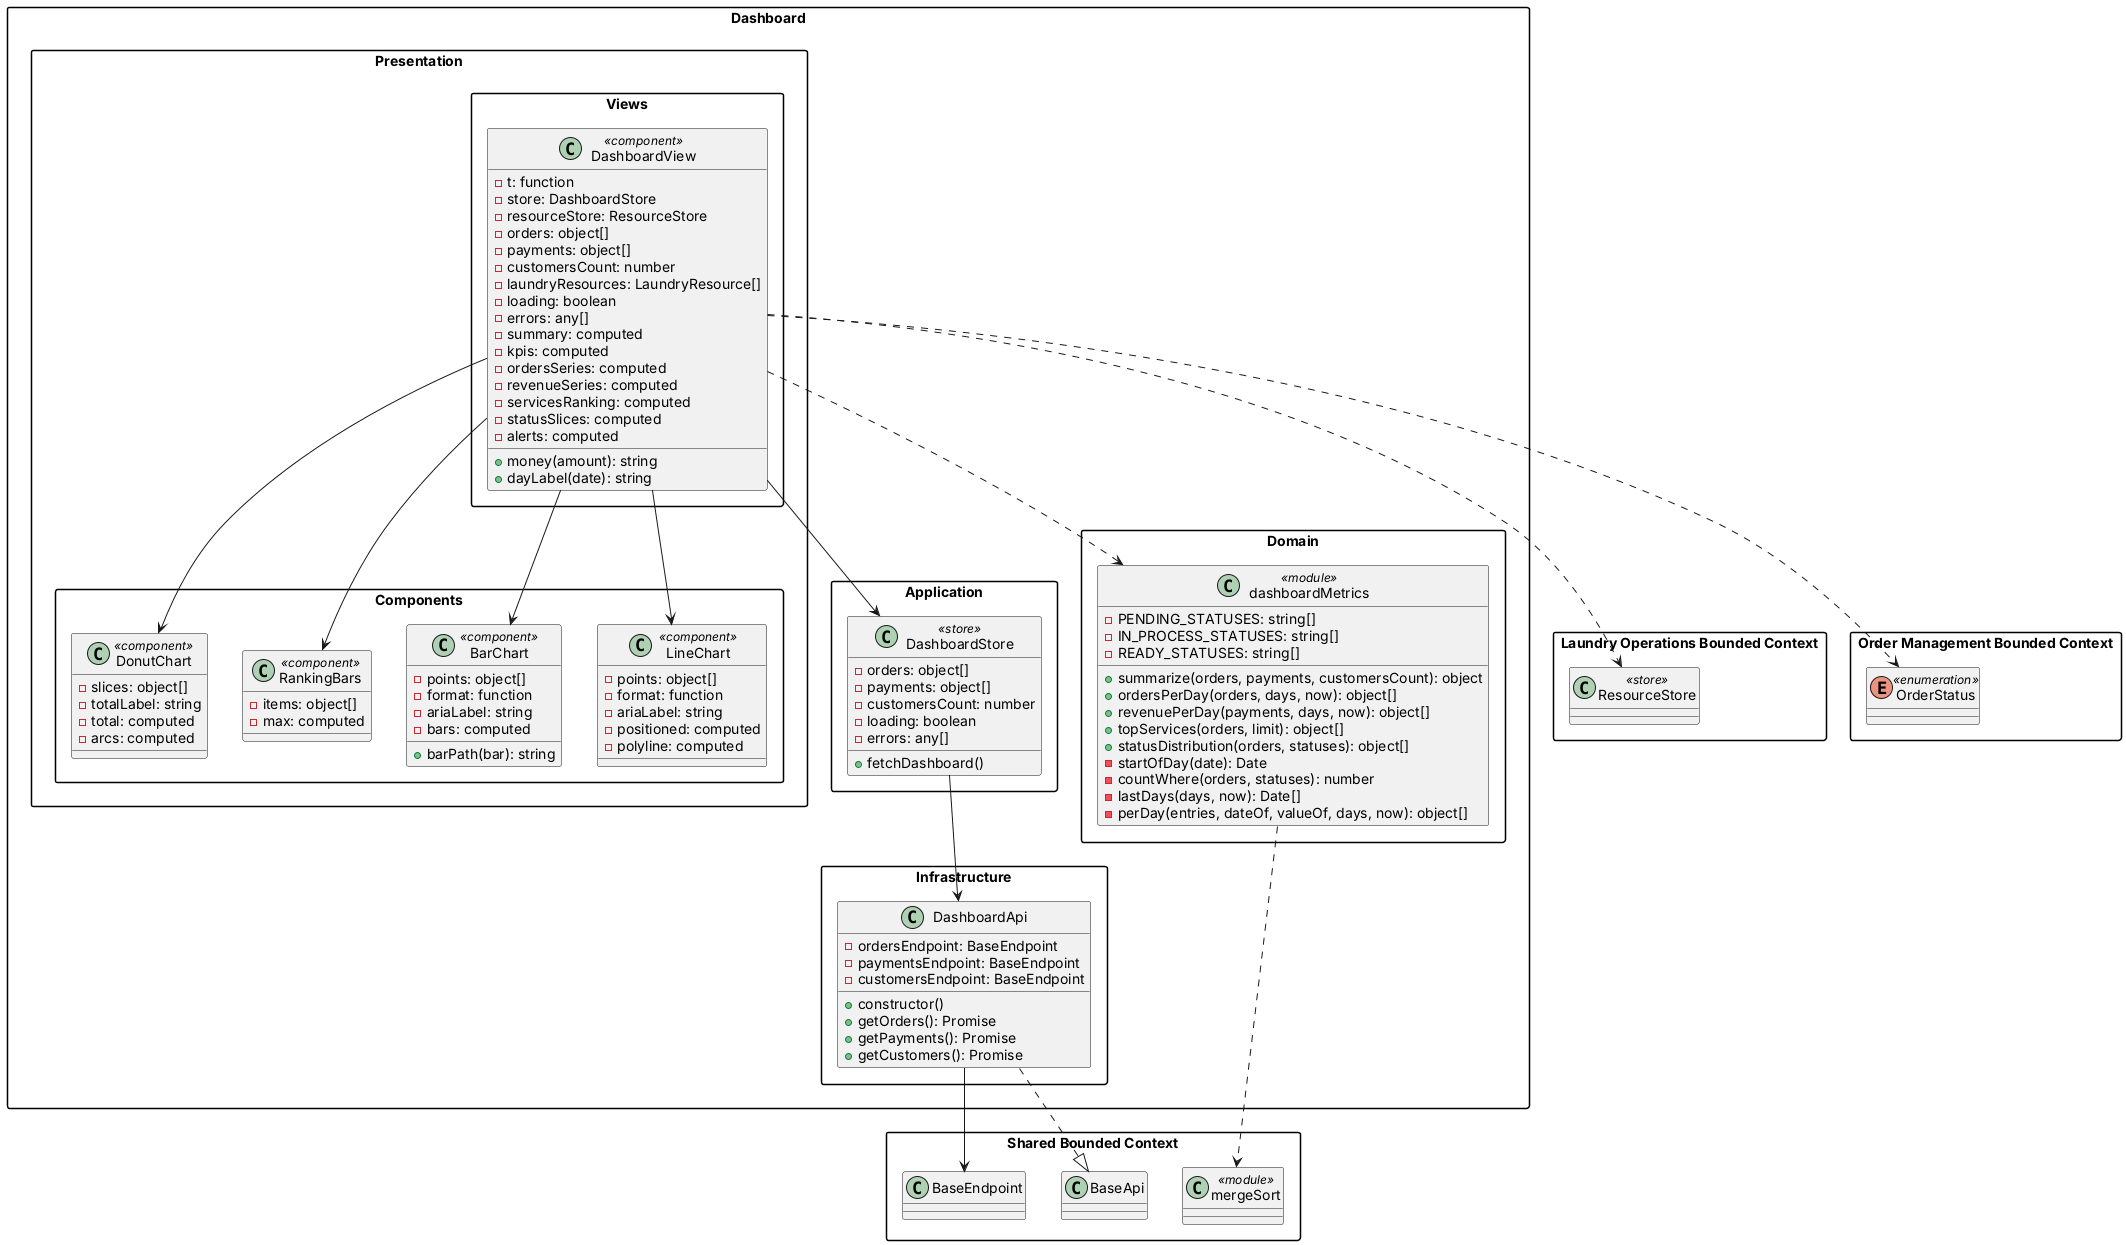

The diagram above was rendered by PlantUML. Its source (embedded in the PNG):
@startuml
skinparam packageStyle rectangle

package "Shared Bounded Context" as shared {
    class BaseApi
    class BaseEndpoint
    class mergeSort <<module>>
}

package "Laundry Operations Bounded Context" as laundry_operations {
    class ResourceStore <<store>>
}

package "Order Management Bounded Context" as order_management {
    enum OrderStatus <<enumeration>>
}

package "Dashboard" as dashboard {
    package "Domain" as dashboard_domain {
        class dashboardMetrics <<module>> {
            - PENDING_STATUSES: string[]
            - IN_PROCESS_STATUSES: string[]
            - READY_STATUSES: string[]
            + summarize(orders, payments, customersCount): object
            + ordersPerDay(orders, days, now): object[]
            + revenuePerDay(payments, days, now): object[]
            + topServices(orders, limit): object[]
            + statusDistribution(orders, statuses): object[]
            - startOfDay(date): Date
            - countWhere(orders, statuses): number
            - lastDays(days, now): Date[]
            - perDay(entries, dateOf, valueOf, days, now): object[]
        }
    }

    package "Infrastructure" as dashboard_infrastructure {
        class DashboardApi {
            - ordersEndpoint: BaseEndpoint
            - paymentsEndpoint: BaseEndpoint
            - customersEndpoint: BaseEndpoint
            + constructor()
            + getOrders(): Promise
            + getPayments(): Promise
            + getCustomers(): Promise
        }

        DashboardApi ..|> BaseApi
        DashboardApi --> BaseEndpoint
    }

    package "Application" as dashboard_application {
        class DashboardStore <<store>> {
            - orders: object[]
            - payments: object[]
            - customersCount: number
            - loading: boolean
            - errors: any[]
            + fetchDashboard()
        }

        DashboardStore --> DashboardApi
    }

    package "Presentation" as dashboard_presentation {
        package "Components" as dashboard_components {
            class LineChart <<component>> {
                - points: object[]
                - format: function
                - ariaLabel: string
                - positioned: computed
                - polyline: computed
            }

            class BarChart <<component>> {
                - points: object[]
                - format: function
                - ariaLabel: string
                - bars: computed
                + barPath(bar): string
            }

            class RankingBars <<component>> {
                - items: object[]
                - max: computed
            }

            class DonutChart <<component>> {
                - slices: object[]
                - totalLabel: string
                - total: computed
                - arcs: computed
            }
        }

        package "Views" as dashboard_views {
            class DashboardView <<component>> {
                - t: function
                - store: DashboardStore
                - resourceStore: ResourceStore
                - orders: object[]
                - payments: object[]
                - customersCount: number
                - laundryResources: LaundryResource[]
                - loading: boolean
                - errors: any[]
                - summary: computed
                - kpis: computed
                - ordersSeries: computed
                - revenueSeries: computed
                - servicesRanking: computed
                - statusSlices: computed
                - alerts: computed
                + money(amount): string
                + dayLabel(date): string
            }
        }

        DashboardView --> DashboardStore
        DashboardView --> LineChart
        DashboardView --> BarChart
        DashboardView --> RankingBars
        DashboardView --> DonutChart
        DashboardView ..> dashboardMetrics
    }
}

dashboardMetrics ..> mergeSort
DashboardView ..> ResourceStore
DashboardView ..> OrderStatus

@enduml